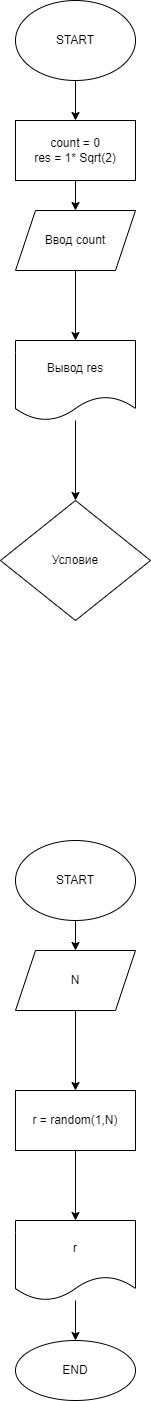

The diagram above was exported from draw.io. Its source (the exported page's mxGraphModel, read from the mxfile embedded in the PNG):
<mxGraphModel dx="812" dy="567" grid="1" gridSize="10" guides="1" tooltips="1" connect="1" arrows="1" fold="1" page="1" pageScale="1" pageWidth="827" pageHeight="1169" math="0" shadow="0">
  <root>
    <mxCell id="0" />
    <mxCell id="1" parent="0" />
    <mxCell id="4" value="" style="edgeStyle=none;html=1;" edge="1" parent="1" source="2" target="3">
      <mxGeometry relative="1" as="geometry" />
    </mxCell>
    <mxCell id="2" value="START" style="ellipse;whiteSpace=wrap;html=1;" vertex="1" parent="1">
      <mxGeometry x="310" y="10" width="120" height="80" as="geometry" />
    </mxCell>
    <mxCell id="6" value="" style="edgeStyle=none;html=1;" edge="1" parent="1" source="3" target="5">
      <mxGeometry relative="1" as="geometry" />
    </mxCell>
    <mxCell id="3" value="count = 0&lt;br&gt;res = 1* Sqrt(2)" style="whiteSpace=wrap;html=1;" vertex="1" parent="1">
      <mxGeometry x="310" y="130" width="120" height="60" as="geometry" />
    </mxCell>
    <mxCell id="8" value="" style="edgeStyle=none;html=1;" edge="1" parent="1" source="5" target="7">
      <mxGeometry relative="1" as="geometry" />
    </mxCell>
    <mxCell id="5" value="Ввод count" style="shape=parallelogram;perimeter=parallelogramPerimeter;whiteSpace=wrap;html=1;fixedSize=1;" vertex="1" parent="1">
      <mxGeometry x="310" y="220" width="120" height="60" as="geometry" />
    </mxCell>
    <mxCell id="10" value="" style="edgeStyle=none;html=1;" edge="1" parent="1" source="7" target="9">
      <mxGeometry relative="1" as="geometry" />
    </mxCell>
    <mxCell id="7" value="Вывод res" style="shape=document;whiteSpace=wrap;html=1;boundedLbl=1;" vertex="1" parent="1">
      <mxGeometry x="310" y="350" width="120" height="80" as="geometry" />
    </mxCell>
    <mxCell id="9" value="Условие" style="rhombus;whiteSpace=wrap;html=1;" vertex="1" parent="1">
      <mxGeometry x="295" y="510" width="150" height="120" as="geometry" />
    </mxCell>
    <mxCell id="13" value="" style="edgeStyle=none;html=1;" edge="1" parent="1" source="11">
      <mxGeometry relative="1" as="geometry">
        <mxPoint x="370" y="960" as="targetPoint" />
      </mxGeometry>
    </mxCell>
    <mxCell id="11" value="START" style="ellipse;whiteSpace=wrap;html=1;" vertex="1" parent="1">
      <mxGeometry x="310" y="850" width="120" height="80" as="geometry" />
    </mxCell>
    <mxCell id="16" value="" style="edgeStyle=none;html=1;" edge="1" parent="1" source="14" target="15">
      <mxGeometry relative="1" as="geometry" />
    </mxCell>
    <mxCell id="14" value="N" style="shape=parallelogram;perimeter=parallelogramPerimeter;whiteSpace=wrap;html=1;fixedSize=1;" vertex="1" parent="1">
      <mxGeometry x="310" y="960" width="120" height="60" as="geometry" />
    </mxCell>
    <mxCell id="18" value="" style="edgeStyle=none;html=1;" edge="1" parent="1" source="15" target="17">
      <mxGeometry relative="1" as="geometry" />
    </mxCell>
    <mxCell id="15" value="r = random(1,N)" style="whiteSpace=wrap;html=1;" vertex="1" parent="1">
      <mxGeometry x="310" y="1100" width="120" height="60" as="geometry" />
    </mxCell>
    <mxCell id="20" value="" style="edgeStyle=none;html=1;" edge="1" parent="1" source="17" target="19">
      <mxGeometry relative="1" as="geometry" />
    </mxCell>
    <mxCell id="17" value="r" style="shape=document;whiteSpace=wrap;html=1;boundedLbl=1;" vertex="1" parent="1">
      <mxGeometry x="310" y="1230" width="120" height="80" as="geometry" />
    </mxCell>
    <mxCell id="19" value="END" style="ellipse;whiteSpace=wrap;html=1;" vertex="1" parent="1">
      <mxGeometry x="310" y="1350" width="120" height="60" as="geometry" />
    </mxCell>
  </root>
</mxGraphModel>